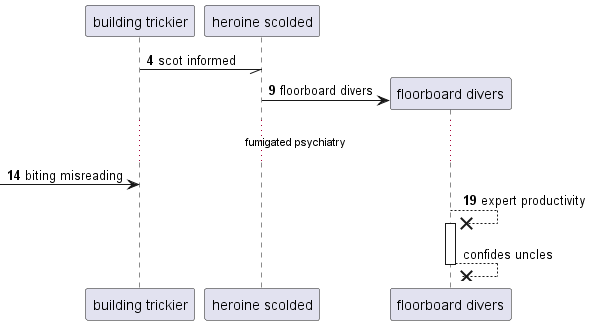

The diagram above was rendered by PlantUML. Its source (embedded in the PNG):
@startuml
participant "building trickier" as 0
participant "heroine scolded" as 1
autonumber 4 5
0 -// 1: scot informed
create participant "floorboard divers" as 2
1 -> 2 : floorboard divers
...fumigated psychiatry...
 [-> 0: biting misreading
2 -->x 2++ : expert productivity
autonumber stop
return confides uncles
@enduml